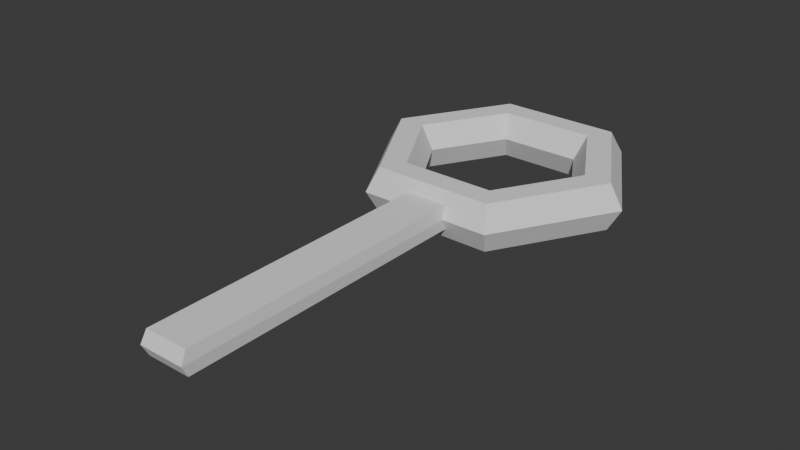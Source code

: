 # Source: obj_key_WhaeaT_01.blend  (saved by Blender 5.0.119; exported with 4.5.12 LTS)
import bpy
from mathutils import Matrix  # noqa: F401  (used for matrix-valued properties, if any)

bpy.ops.wm.read_factory_settings(use_empty=True)
scene = bpy.context.scene
scene.name = 'Scene'

# ---- collections
col_collection = bpy.data.collections.new('Collection'); scene.collection.children.link(col_collection)

# ---- world
world_world = bpy.data.worlds.new('World'); scene.world = world_world
world_world.use_nodes = True; world_world.node_tree.nodes.clear()
_N = world_world.node_tree.nodes; _L = world_world.node_tree.links
n0 = _N.new('ShaderNodeOutputWorld'); n0.name = 'World Output'; n0.location = (200, 100)
n1 = _N.new('ShaderNodeBackground'); n1.name = 'Background'; n1.location = (-200, 100)
n1.inputs[0].default_value = (0.05088, 0.05088, 0.05088, 1.0)
_L.new(n1.outputs[0], n0.inputs[0])
n0.is_active_output = True
world_world.color = (0.05088, 0.05088, 0.05088)
world_world.sun_shadow_jitter_overblur = 0.0

# ---- meshes
me_torus = bpy.data.meshes.new('Torus')
me_torus.from_pydata([(1.25, 0.0, 0.0), (1.125, 0.0, 0.2165), (0.875, 0.0, 0.2165), (0.75, 0.0, 3.062e-17), (0.875, 0.0, -0.2165), (1.125, 0.0, -0.2165), (0.625, 1.083, 0.0), (0.5625, 0.9743, 0.2165), (0.4375, 0.7578, 0.2165), (0.375, 0.6495, 3.062e-17), (0.4375, 0.7578, -0.2165), (0.5625, 0.9743, -0.2165), (-0.625, 1.083, 0.0), (-0.5625, 0.9743, 0.2165), (-0.4375, 0.7578, 0.2165), (-0.375, 0.6495, 3.062e-17), (-0.4375, 0.7578, -0.2165), (-0.5625, 0.9743, -0.2165), (-1.25, 1.093e-07, 0.0), (-1.125, 9.835e-08, 0.2165), (-0.875, 7.649e-08, 0.2165), (-0.75, 6.557e-08, 3.062e-17), (-0.875, 7.649e-08, -0.2165), (-1.125, 9.835e-08, -0.2165), (-0.625, -1.083, 0.0), (-0.5625, -0.9743, 0.2165), (-0.4375, -0.7578, 0.2165), (-0.375, -0.6495, 3.062e-17), (-0.4375, -0.7578, -0.2165), (-0.5625, -0.9743, -0.2165), (0.625, -1.083, 0.0), (0.5625, -0.9743, 0.2165), (0.4375, -0.7578, 0.2165), (0.375, -0.6495, 3.062e-17), (0.4375, -0.7578, -0.2165), (0.5625, -0.9743, -0.2165), (1.188, 0.0, 0.1083), (0.5937, 1.028, 0.1083), (-0.5937, 1.028, 0.1083), (-1.188, 1.038e-07, 0.1083), (-0.5937, -1.028, 0.1083), (0.5937, -1.028, 0.1083), (1.188, 0.0, -0.1083), (0.5937, 1.028, -0.1083), (-0.5937, 1.028, -0.1083), (-1.188, 1.038e-07, -0.1083), (-0.5937, -1.028, -0.1083), (0.5937, -1.028, -0.1083), (-0.2083, -1.083, 0.0), (0.2083, -1.083, 0.0), (-0.1875, -0.9743, 0.2165), (0.1875, -0.9743, 0.2165), (-0.1458, -0.7578, 0.2165), (0.1458, -0.7578, 0.2165), (-0.125, -0.6495, 3.062e-17), (0.125, -0.6495, 3.062e-17), (-0.1458, -0.7578, -0.2165), (0.1458, -0.7578, -0.2165), (-0.1875, -0.9743, -0.2165), (0.1875, -0.9743, -0.2165), (0.1979, -1.028, 0.1083), (-0.1979, -1.028, 0.1083), (0.1979, -1.028, -0.1083), (-0.1979, -1.028, -0.1083), (-0.2083, -3.829, 0.0), (0.2083, -3.829, 0.0), (0.1979, -3.774, 0.1083), (-0.1979, -3.774, 0.1083), (0.1979, -3.774, -0.1083), (-0.1979, -3.774, -0.1083), (0.2083, -3.616, 0.0), (0.1979, -3.562, -0.1083), (0.1979, -3.562, 0.1083), (-0.1979, -3.562, -0.1083), (-0.1979, -3.562, 0.1083), (-0.2083, -3.616, 0.0), (0.1979, -3.312, -0.1083), (-0.1979, -3.312, -0.1083), (-0.2083, -3.366, 0.0), (0.2083, -3.366, 0.0), (0.1979, -3.312, 0.1083), (-0.1979, -3.312, 0.1083), (0.1979, -3.176, -0.1083), (-0.1979, -3.176, -0.1083), (-0.2083, -3.231, 0.0), (0.2083, -3.231, 0.0), (0.1979, -3.176, 0.1083), (-0.1979, -3.176, 0.1083), (0.1979, -2.884, -0.1083), (-0.1979, -2.884, -0.1083), (-0.2083, -2.938, 0.0), (0.2083, -2.938, 0.0), (0.1979, -2.884, 0.1083), (-0.1979, -2.884, 0.1083), (0.1979, -2.616, -0.1083), (-0.1979, -2.616, -0.1083), (-0.2083, -2.67, 0.0), (0.2083, -2.67, 0.0), (0.1979, -2.616, 0.1083), (-0.1979, -2.616, 0.1083), (0.1979, -2.474, -0.1083), (-0.1979, -2.474, -0.1083), (-0.2083, -2.528, 0.0), (0.2083, -2.528, 0.0), (0.1979, -2.474, 0.1083), (-0.1979, -2.474, 0.1083)], [], [(36, 37, 7, 1), (1, 7, 8, 2), (2, 8, 9, 3), (3, 9, 10, 4), (4, 10, 11, 5), (42, 43, 6, 0), (37, 38, 13, 7), (7, 13, 14, 8), (8, 14, 15, 9), (9, 15, 16, 10), (10, 16, 17, 11), (43, 44, 12, 6), (38, 39, 19, 13), (13, 19, 20, 14), (14, 20, 21, 15), (15, 21, 22, 16), (16, 22, 23, 17), (44, 45, 18, 12), (39, 40, 25, 19), (19, 25, 26, 20), (20, 26, 27, 21), (21, 27, 28, 22), (22, 28, 29, 23), (45, 46, 24, 18), (60, 41, 31, 51), (51, 31, 32, 53), (53, 32, 33, 55), (55, 33, 34, 57), (57, 34, 35, 59), (62, 47, 30, 49), (41, 36, 1, 31), (31, 1, 2, 32), (32, 2, 3, 33), (33, 3, 4, 34), (34, 4, 5, 35), (47, 42, 0, 30), (30, 0, 36, 41), (49, 30, 41, 60), (18, 24, 40, 39), (12, 18, 39, 38), (6, 12, 38, 37), (0, 6, 37, 36), (35, 5, 42, 47), (59, 35, 47, 62), (23, 29, 46, 45), (17, 23, 45, 44), (11, 17, 44, 43), (5, 11, 43, 42), (29, 58, 63, 46), (58, 59, 62, 63), (24, 48, 61, 40), (70, 72, 66, 65), (46, 63, 48, 24), (71, 70, 65, 68), (28, 56, 58, 29), (56, 57, 59, 58), (27, 54, 56, 28), (54, 55, 57, 56), (26, 52, 54, 27), (52, 53, 55, 54), (25, 50, 52, 26), (50, 51, 53, 52), (40, 61, 50, 25), (61, 60, 51, 50), (64, 65, 66, 67), (69, 68, 65, 64), (73, 71, 68, 69), (72, 74, 67, 66), (75, 73, 69, 64), (74, 75, 64, 67), (81, 78, 75, 74), (78, 77, 73, 75), (80, 81, 74, 72), (77, 76, 71, 73), (76, 79, 70, 71), (79, 80, 72, 70), (85, 86, 80, 79), (82, 85, 79, 76), (83, 82, 76, 77), (86, 87, 81, 80), (84, 83, 77, 78), (87, 84, 78, 81), (93, 90, 84, 87), (90, 89, 83, 84), (92, 93, 87, 86), (89, 88, 82, 83), (88, 91, 85, 82), (91, 92, 86, 85), (97, 98, 92, 91), (94, 97, 91, 88), (95, 94, 88, 89), (98, 99, 93, 92), (96, 95, 89, 90), (99, 96, 90, 93), (105, 102, 96, 99), (102, 101, 95, 96), (104, 105, 99, 98), (101, 100, 94, 95), (100, 103, 97, 94), (103, 104, 98, 97), (49, 60, 104, 103), (62, 49, 103, 100), (63, 62, 100, 101), (60, 61, 105, 104), (48, 63, 101, 102), (61, 48, 102, 105)])
_uv = me_torus.uv_layers.new(name='UVMap')
_uv.uv.foreach_set('vector', [0.5, 0.5833, 0.6667, 0.5833, 0.6667, 0.6667, 0.5, 0.6667, 0.5, 0.6667, 0.6667, 0.6667, 0.6667, 0.8333, 0.5, 0.8333, 0.5, 0.8333, 0.6667, 0.8333, 0.6667, 1.0, 0.5, 1.0, 0.5, -1.11e-16, 0.6667, -1.11e-16, 0.6667, 0.1667, 0.5, 0.1667, 0.5, 0.1667, 0.6667, 0.1667, 0.6667, 0.3333, 0.5, 0.3333, 0.5, 0.4167, 0.6667, 0.4167, 0.6667, 0.5, 0.5, 0.5, 0.6667, 0.5833, 0.8333, 0.5833, 0.8333, 0.6667, 0.6667, 0.6667, 0.6667, 0.6667, 0.8333, 0.6667, 0.8333, 0.8333, 0.6667, 0.8333, 0.6667, 0.8333, 0.8333, 0.8333, 0.8333, 1.0, 0.6667, 1.0, 0.6667, -1.11e-16, 0.8333, -1.11e-16, 0.8333, 0.1667, 0.6667, 0.1667, 0.6667, 0.1667, 0.8333, 0.1667, 0.8333, 0.3333, 0.6667, 0.3333, 0.6667, 0.4167, 0.8333, 0.4167, 0.8333, 0.5, 0.6667, 0.5, 0.8333, 0.5833, 1.0, 0.5833, 1.0, 0.6667, 0.8333, 0.6667, 0.8333, 0.6667, 1.0, 0.6667, 1.0, 0.8333, 0.8333, 0.8333, 0.8333, 0.8333, 1.0, 0.8333, 1.0, 1.0, 0.8333, 1.0, 0.8333, -1.11e-16, 1.0, -1.11e-16, 1.0, 0.1667, 0.8333, 0.1667, 0.8333, 0.1667, 1.0, 0.1667, 1.0, 0.3333, 0.8333, 0.3333, 0.8333, 0.4167, 1.0, 0.4167, 1.0, 0.5, 0.8333, 0.5, -1.11e-16, 0.5833, 0.1667, 0.5833, 0.1667, 0.6667, -1.11e-16, 0.6667, -1.11e-16, 0.6667, 0.1667, 0.6667, 0.1667, 0.8333, -1.11e-16, 0.8333, -1.11e-16, 0.8333, 0.1667, 0.8333, 0.1667, 1.0, -1.11e-16, 1.0, -1.11e-16, -1.11e-16, 0.1667, -1.11e-16, 0.1667, 0.1667, -1.11e-16, 0.1667, -1.11e-16, 0.1667, 0.1667, 0.1667, 0.1667, 0.3333, -1.11e-16, 0.3333, -1.11e-16, 0.4167, 0.1667, 0.4167, 0.1667, 0.5, -1.11e-16, 0.5, 0.2778, 0.5833, 0.3333, 0.5833, 0.3333, 0.6667, 0.2778, 0.6667, 0.2778, 0.6667, 0.3333, 0.6667, 0.3333, 0.8333, 0.2778, 0.8333, 0.2778, 0.8333, 0.3333, 0.8333, 0.3333, 1.0, 0.2778, 1.0, 0.2778, -1.11e-16, 0.3333, -1.11e-16, 0.3333, 0.1667, 0.2778, 0.1667, 0.2778, 0.1667, 0.3333, 0.1667, 0.3333, 0.3333, 0.2778, 0.3333, 0.2778, 0.4167, 0.3333, 0.4167, 0.3333, 0.5, 0.2778, 0.5, 0.3333, 0.5833, 0.5, 0.5833, 0.5, 0.6667, 0.3333, 0.6667, 0.3333, 0.6667, 0.5, 0.6667, 0.5, 0.8333, 0.3333, 0.8333, 0.3333, 0.8333, 0.5, 0.8333, 0.5, 1.0, 0.3333, 1.0, 0.3333, -1.11e-16, 0.5, -1.11e-16, 0.5, 0.1667, 0.3333, 0.1667, 0.3333, 0.1667, 0.5, 0.1667, 0.5, 0.3333, 0.3333, 0.3333, 0.3333, 0.4167, 0.5, 0.4167, 0.5, 0.5, 0.3333, 0.5, 0.3333, 0.5, 0.5, 0.5, 0.5, 0.5833, 0.3333, 0.5833, 0.2778, 0.5, 0.3333, 0.5, 0.3333, 0.5833, 0.2778, 0.5833, -1.11e-16, 0.5, 0.1667, 0.5, 0.1667, 0.5833, -1.11e-16, 0.5833, 0.8333, 0.5, 1.0, 0.5, 1.0, 0.5833, 0.8333, 0.5833, 0.6667, 0.5, 0.8333, 0.5, 0.8333, 0.5833, 0.6667, 0.5833, 0.5, 0.5, 0.6667, 0.5, 0.6667, 0.5833, 0.5, 0.5833, 0.3333, 0.3333, 0.5, 0.3333, 0.5, 0.4167, 0.3333, 0.4167, 0.2778, 0.3333, 0.3333, 0.3333, 0.3333, 0.4167, 0.2778, 0.4167, -1.11e-16, 0.3333, 0.1667, 0.3333, 0.1667, 0.4167, -1.11e-16, 0.4167, 0.8333, 0.3333, 1.0, 0.3333, 1.0, 0.4167, 0.8333, 0.4167, 0.6667, 0.3333, 0.8333, 0.3333, 0.8333, 0.4167, 0.6667, 0.4167, 0.5, 0.3333, 0.6667, 0.3333, 0.6667, 0.4167, 0.5, 0.4167, 0.1667, 0.3333, 0.2222, 0.3333, 0.2222, 0.4167, 0.1667, 0.4167, 0.2222, 0.3333, 0.2778, 0.3333, 0.2778, 0.4167, 0.2222, 0.4167, 0.1667, 0.5, 0.2222, 0.5, 0.2222, 0.5833, 0.1667, 0.5833, 0.2778, 0.5, 0.2778, 0.5833, 0.2778, 0.5833, 0.2778, 0.5, 0.1667, 0.4167, 0.2222, 0.4167, 0.2222, 0.5, 0.1667, 0.5, 0.2778, 0.4167, 0.2778, 0.5, 0.2778, 0.5, 0.2778, 0.4167, 0.1667, 0.1667, 0.2222, 0.1667, 0.2222, 0.3333, 0.1667, 0.3333, 0.2222, 0.1667, 0.2778, 0.1667, 0.2778, 0.3333, 0.2222, 0.3333, 0.1667, -1.11e-16, 0.2222, -1.11e-16, 0.2222, 0.1667, 0.1667, 0.1667, 0.2222, -1.11e-16, 0.2778, -1.11e-16, 0.2778, 0.1667, 0.2222, 0.1667, 0.1667, 0.8333, 0.2222, 0.8333, 0.2222, 1.0, 0.1667, 1.0, 0.2222, 0.8333, 0.2778, 0.8333, 0.2778, 1.0, 0.2222, 1.0, 0.1667, 0.6667, 0.2222, 0.6667, 0.2222, 0.8333, 0.1667, 0.8333, 0.2222, 0.6667, 0.2778, 0.6667, 0.2778, 0.8333, 0.2222, 0.8333, 0.1667, 0.5833, 0.2222, 0.5833, 0.2222, 0.6667, 0.1667, 0.6667, 0.2222, 0.5833, 0.2778, 0.5833, 0.2778, 0.6667, 0.2222, 0.6667, 0.2222, 0.5, 0.2778, 0.5, 0.2778, 0.5833, 0.2222, 0.5833, 0.2222, 0.4167, 0.2778, 0.4167, 0.2778, 0.5, 0.2222, 0.5, 0.2222, 0.4167, 0.2778, 0.4167, 0.2778, 0.4167, 0.2222, 0.4167, 0.2778, 0.5833, 0.2222, 0.5833, 0.2222, 0.5833, 0.2778, 0.5833, 0.2222, 0.5, 0.2222, 0.4167, 0.2222, 0.4167, 0.2222, 0.5, 0.2222, 0.5833, 0.2222, 0.5, 0.2222, 0.5, 0.2222, 0.5833, 0.2222, 0.5833, 0.2222, 0.5, 0.2222, 0.5, 0.2222, 0.5833, 0.2222, 0.5, 0.2222, 0.4167, 0.2222, 0.4167, 0.2222, 0.5, 0.2778, 0.5833, 0.2222, 0.5833, 0.2222, 0.5833, 0.2778, 0.5833, 0.2222, 0.4167, 0.2778, 0.4167, 0.2778, 0.4167, 0.2222, 0.4167, 0.2778, 0.4167, 0.2778, 0.5, 0.2778, 0.5, 0.2778, 0.4167, 0.2778, 0.5, 0.2778, 0.5833, 0.2778, 0.5833, 0.2778, 0.5, 0.2778, 0.5, 0.2778, 0.5833, 0.2778, 0.5833, 0.2778, 0.5, 0.2778, 0.4167, 0.2778, 0.5, 0.2778, 0.5, 0.2778, 0.4167, 0.2222, 0.4167, 0.2778, 0.4167, 0.2778, 0.4167, 0.2222, 0.4167, 0.2778, 0.5833, 0.2222, 0.5833, 0.2222, 0.5833, 0.2778, 0.5833, 0.2222, 0.5, 0.2222, 0.4167, 0.2222, 0.4167, 0.2222, 0.5, 0.2222, 0.5833, 0.2222, 0.5, 0.2222, 0.5, 0.2222, 0.5833, 0.2222, 0.5833, 0.2222, 0.5, 0.2222, 0.5, 0.2222, 0.5833, 0.2222, 0.5, 0.2222, 0.4167, 0.2222, 0.4167, 0.2222, 0.5, 0.2778, 0.5833, 0.2222, 0.5833, 0.2222, 0.5833, 0.2778, 0.5833, 0.2222, 0.4167, 0.2778, 0.4167, 0.2778, 0.4167, 0.2222, 0.4167, 0.2778, 0.4167, 0.2778, 0.5, 0.2778, 0.5, 0.2778, 0.4167, 0.2778, 0.5, 0.2778, 0.5833, 0.2778, 0.5833, 0.2778, 0.5, 0.2778, 0.5, 0.2778, 0.5833, 0.2778, 0.5833, 0.2778, 0.5, 0.2778, 0.4167, 0.2778, 0.5, 0.2778, 0.5, 0.2778, 0.4167, 0.2222, 0.4167, 0.2778, 0.4167, 0.2778, 0.4167, 0.2222, 0.4167, 0.2778, 0.5833, 0.2222, 0.5833, 0.2222, 0.5833, 0.2778, 0.5833, 0.2222, 0.5, 0.2222, 0.4167, 0.2222, 0.4167, 0.2222, 0.5, 0.2222, 0.5833, 0.2222, 0.5, 0.2222, 0.5, 0.2222, 0.5833, 0.2222, 0.5833, 0.2222, 0.5, 0.2222, 0.5, 0.2222, 0.5833, 0.2222, 0.5, 0.2222, 0.4167, 0.2222, 0.4167, 0.2222, 0.5, 0.2778, 0.5833, 0.2222, 0.5833, 0.2222, 0.5833, 0.2778, 0.5833, 0.2222, 0.4167, 0.2778, 0.4167, 0.2778, 0.4167, 0.2222, 0.4167, 0.2778, 0.4167, 0.2778, 0.5, 0.2778, 0.5, 0.2778, 0.4167, 0.2778, 0.5, 0.2778, 0.5833, 0.2778, 0.5833, 0.2778, 0.5, 0.2778, 0.5, 0.2778, 0.5833, 0.2778, 0.5833, 0.2778, 0.5, 0.2778, 0.4167, 0.2778, 0.5, 0.2778, 0.5, 0.2778, 0.4167, 0.2222, 0.4167, 0.2778, 0.4167, 0.2778, 0.4167, 0.2222, 0.4167, 0.2778, 0.5833, 0.2222, 0.5833, 0.2222, 0.5833, 0.2778, 0.5833, 0.2222, 0.5, 0.2222, 0.4167, 0.2222, 0.4167, 0.2222, 0.5, 0.2222, 0.5833, 0.2222, 0.5, 0.2222, 0.5, 0.2222, 0.5833])
me_torus.update()

# ---- objects
ob_torus = bpy.data.objects.new('Torus', me_torus)

# ---- transforms, parenting, visibility, modifiers, constraints
ob_torus.location = (0.0, 0.0, 0.0)

# ---- collection membership
col_collection.objects.link(ob_torus)

# ---- scene / render settings (as saved in the file)
scene.frame_start = 1; scene.frame_end = 250; scene.frame_set(1)
scene.render.engine = 'BLENDER_EEVEE_NEXT'
scene.render.bake_bias = 0.0
scene.render.bake_samples = 0
scene.cycles.sampling_pattern = 'TABULATED_SOBOL'
scene.eevee.use_volume_custom_range = False
bpy.context.view_layer.update()

# ---- added for rendering (the .blend has no active camera and no usable light): camera, sun
cam_auto = bpy.data.cameras.new('AutoCamera')
cam_auto.lens = 50.0
cam_auto.sensor_width = 36.0
cam_auto.clip_end = 1000.0
ob_auto_camera = bpy.data.objects.new('AutoCamera', cam_auto)
scene.collection.objects.link(ob_auto_camera)
ob_auto_camera.location = (5.11447, -7.5104, 4.09158)
ob_auto_camera.rotation_euler = (1.09748, -7.21219e-08, 0.694738)
scene.camera = ob_auto_camera
light_auto_sun = bpy.data.lights.new('AutoSun', 'SUN')
light_auto_sun.energy = 3.0
light_auto_sun.angle = 0.0523599
ob_auto_sun = bpy.data.objects.new('AutoSun', light_auto_sun)
scene.collection.objects.link(ob_auto_sun)
ob_auto_sun.rotation_euler = (0.872665, 0.174533, 0.523599)
bpy.context.view_layer.update()
